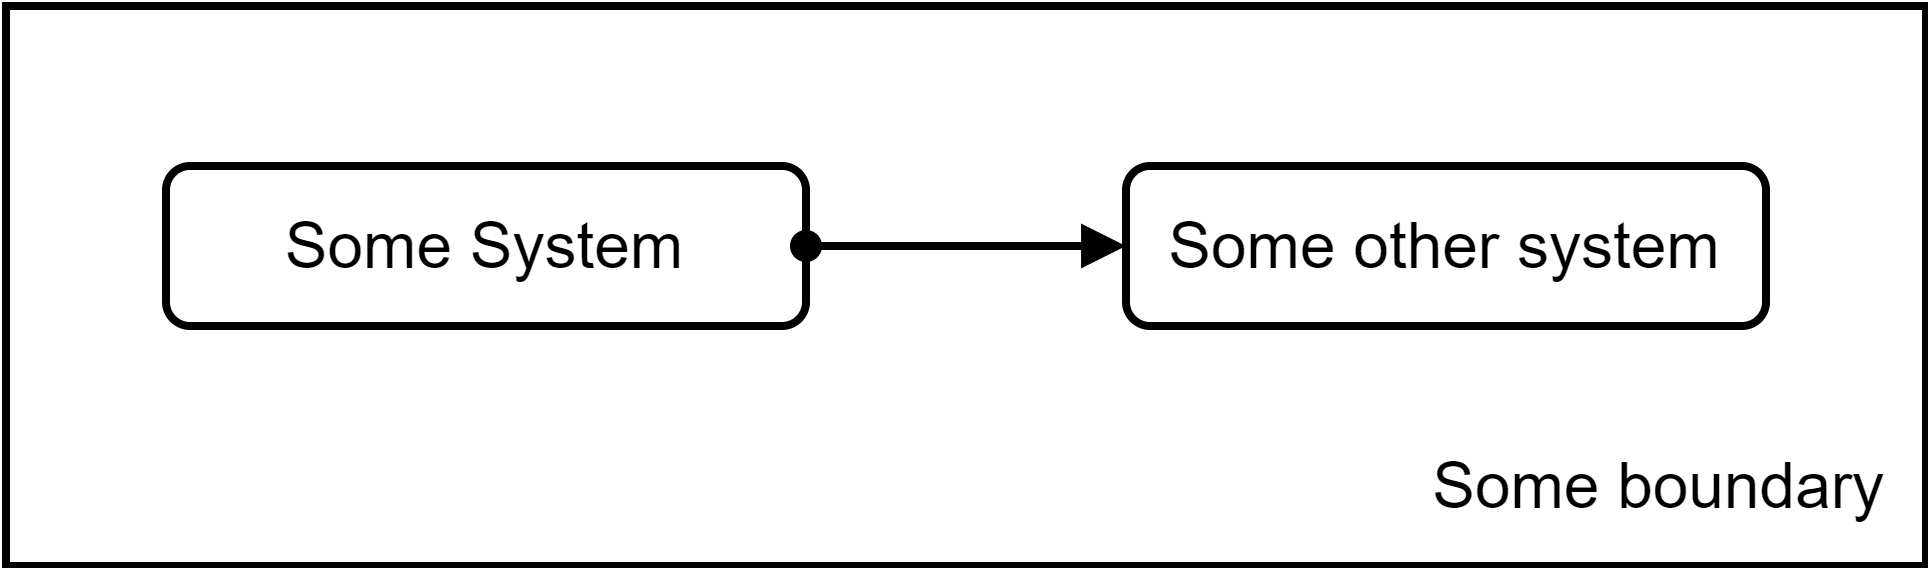

The diagram above was exported from draw.io. Its source (the exported page's mxGraphModel, read from the mxfile embedded in the PNG):
<mxGraphModel dx="2062" dy="1192" grid="1" gridSize="10" guides="1" tooltips="1" connect="1" arrows="1" fold="1" page="0" pageScale="1" pageWidth="827" pageHeight="1169" math="0" shadow="0">
  <root>
    <mxCell id="0" />
    <mxCell id="1" parent="0" />
    <mxCell id="AzohDdznKdXmRk21Y2MZ-5" value="Some boundary" style="rounded=0;whiteSpace=wrap;html=1;strokeWidth=2;fontSize=16;align=right;verticalAlign=bottom;spacing=0;spacingBottom=10;spacingRight=10;" vertex="1" parent="1">
      <mxGeometry x="240" y="280" width="480" height="140" as="geometry" />
    </mxCell>
    <mxCell id="AzohDdznKdXmRk21Y2MZ-1" value="Some System" style="rounded=1;whiteSpace=wrap;html=1;strokeWidth=2;fontSize=16;" vertex="1" parent="1">
      <mxGeometry x="280" y="320" width="160" height="40" as="geometry" />
    </mxCell>
    <mxCell id="AzohDdznKdXmRk21Y2MZ-2" value="Some other system" style="rounded=1;whiteSpace=wrap;html=1;strokeWidth=2;fontSize=16;" vertex="1" parent="1">
      <mxGeometry x="520" y="320" width="160" height="40" as="geometry" />
    </mxCell>
    <mxCell id="AzohDdznKdXmRk21Y2MZ-4" style="rounded=0;orthogonalLoop=1;jettySize=auto;html=1;fontSize=20;strokeWidth=2;endArrow=block;endFill=1;startArrow=oval;startFill=1;" edge="1" parent="1" source="AzohDdznKdXmRk21Y2MZ-1" target="AzohDdznKdXmRk21Y2MZ-2">
      <mxGeometry relative="1" as="geometry" />
    </mxCell>
  </root>
</mxGraphModel>